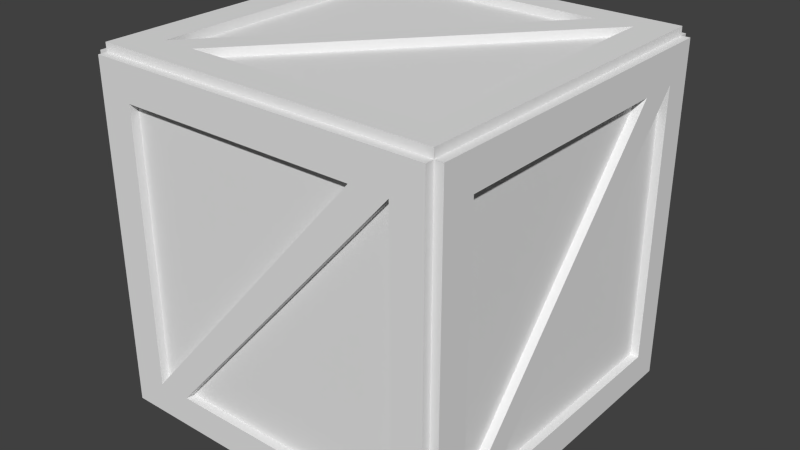 # Source: Crate.blend  (saved by Blender 2.64.0; exported with 4.5.12 LTS)
import bpy
from mathutils import Matrix  # noqa: F401  (used for matrix-valued properties, if any)

bpy.ops.wm.read_factory_settings(use_empty=True)
scene = bpy.context.scene
scene.name = 'Scene'

# ---- collections
col_collection_1 = bpy.data.collections.new('Collection 1'); scene.collection.children.link(col_collection_1)

# ---- materials (node trees are filled in below, after node groups)
mat_material = bpy.data.materials.new('Material')
mat_material.alpha_threshold = 0.0
mat_material.use_transparent_shadow = False
mat_material.roughness = 0.5
mat_material.line_color = (0.0, 0.0, 0.0, 1.0)

# ---- material node trees

# ---- world
world_world = bpy.data.worlds.new('World'); scene.world = world_world
world_world.color = (0.05088, 0.05088, 0.05088)
world_world.use_sun_shadow = False
world_world.sun_shadow_jitter_overblur = 0.0
world_world.cycles.sampling_method = 'MANUAL'
world_world.cycles.sample_map_resolution = 256

# ---- meshes
me_cube = bpy.data.meshes.new('Cube')
me_cube.from_pydata([(1.0, 1.0, -1.0), (1.0, -1.0, -1.0), (-1.0, -1.0, -1.0), (-1.0, 1.0, -1.0), (1.0, 1.0, 1.0), (1.0, -1.0, 1.0), (-1.0, -1.0, 1.0), (-1.0, 1.0, 1.0), (1.0, 1.0, 0.7969), (1.0, -1.0, 0.7969), (-1.0, -1.0, 0.7969), (-1.0, 1.0, 0.7969), (0.817, -1.0, 0.7969), (0.817, -1.0, -0.8174), (0.817, 1.0, 0.7969), (0.817, 1.0, -0.8174), (-0.8006, 1.0, -1.0), (-0.8006, -1.0, -1.0), (-0.8006, 1.0, 1.0), (-0.8006, -1.0, 1.0), (-0.8006, -1.0, 0.7969), (-0.8006, 1.0, 0.7969), (-0.8006, 1.0, -0.8174), (-0.8006, -1.0, -0.8174), (-1.0, 1.0, -0.8174), (-1.0, -1.0, -0.8174), (1.0, -1.0, -0.8174), (1.0, 1.0, -0.8174), (1.0, -0.8034, 0.7969), (-1.0, -0.8034, 0.7969), (-1.0, -0.8034, -0.8174), (1.0, -0.8034, -0.8174), (1.0, -0.8034, -1.0), (-1.0, -0.8034, -1.0), (1.0, -0.8034, 1.0), (-1.0, -0.8034, 1.0), (-1.0, 0.8333, -0.8174), (-1.0, 0.8333, 0.7969), (-1.0, 0.8333, 1.0), (-1.0, 0.8333, -1.0), (0.817, 1.0, -1.0), (0.817, -1.0, 1.0), (0.817, -1.0, -1.0), (0.817, 1.0, 1.0), (-0.8006, -0.8034, 1.0), (-0.8006, -0.8034, -1.0), (0.817, -0.8034, -1.0), (0.817, -0.8034, 1.0), (1.0, 0.8333, 1.0), (1.0, 0.8333, 0.7969), (1.0, 0.8333, -0.8174), (-0.8006, 0.8333, -1.0), (-0.8006, 0.8333, 1.0), (0.817, 0.8333, 1.0), (0.817, 0.8333, -1.0), (1.0, 0.8333, -1.0), (0.6, -1.0, 1.0), (0.6, -1.0, 0.7969), (-0.6, -1.0, -0.8174), (-0.6, -1.0, -1.0), (-1.0, -0.6, 1.0), (-1.0, -0.6, 0.7969), (-1.0, 0.6, -1.0), (-1.0, 0.6, -0.8174), (-0.6, 1.0, 0.7969), (-0.6, 1.0, 1.0), (0.6, 1.0, -0.8174), (0.6, 1.0, -1.0), (1.0, 0.6, 1.0), (1.0, 0.6, 0.7969), (1.0, -0.6, -0.8174), (1.0, -0.6, -1.0), (0.6, 1.0, 1.0), (0.6, 0.8333, 1.0), (-0.6, -0.8034, 1.0), (-0.6, -1.0, 1.0), (0.6, -0.8034, -1.0), (0.6, -1.0, -1.0), (-0.6, 1.0, -1.0), (-0.6, 0.8333, -1.0), (1.0, -1.05, -1.0), (-1.0, -1.05, -1.0), (1.0, -1.05, 1.0), (-1.0, -1.05, 1.0), (1.0, -1.05, 0.7969), (-1.0, -1.05, 0.7969), (0.817, -1.05, 0.7969), (0.817, -1.05, -0.8174), (-0.8006, -1.05, -1.0), (-0.8006, -1.05, 1.0), (-0.8006, -1.05, 0.7969), (-0.8006, -1.05, -0.8174), (-1.0, -1.05, -0.8174), (1.0, -1.05, -0.8174), (0.817, -1.05, 1.0), (0.817, -1.05, -1.0), (0.6, -1.05, 1.0), (0.6, -1.05, 0.7969), (-0.6, -1.05, -0.8174), (-0.6, -1.05, -1.0), (-0.6, -1.05, 1.0), (0.6, -1.05, -1.0), (1.05, 1.0, -1.0), (1.05, -1.0, -1.0), (1.05, 1.0, 1.0), (1.05, -1.0, 1.0), (1.05, 1.0, 0.7969), (1.05, -1.0, 0.7969), (1.05, -1.0, -0.8174), (1.05, 1.0, -0.8174), (1.05, -0.8034, 0.7969), (1.05, -0.8034, -0.8174), (1.05, -0.8034, -1.0), (1.05, -0.8034, 1.0), (1.05, 0.8333, 1.0), (1.05, 0.8333, 0.7969), (1.05, 0.8333, -0.8174), (1.05, 0.8333, -1.0), (1.05, 0.6, 1.0), (1.05, 0.6, 0.7969), (1.05, -0.6, -0.8174), (1.05, -0.6, -1.0), (1.0, 1.0, 1.05), (1.0, -1.0, 1.05), (-1.0, -1.0, 1.05), (-1.0, 1.0, 1.05), (-0.8006, 1.0, 1.05), (-0.8006, -1.0, 1.05), (1.0, -0.8034, 1.05), (-1.0, -0.8034, 1.05), (-1.0, 0.8333, 1.05), (0.817, -1.0, 1.05), (0.817, 1.0, 1.05), (-0.8006, -0.8034, 1.05), (0.817, -0.8034, 1.05), (1.0, 0.8333, 1.05), (-0.8006, 0.8333, 1.05), (0.817, 0.8333, 1.05), (0.6, -1.0, 1.05), (-1.0, -0.6, 1.05), (-0.6, 1.0, 1.05), (1.0, 0.6, 1.05), (0.6, 1.0, 1.05), (0.6, 0.8333, 1.05), (-0.6, -0.8034, 1.05), (-0.6, -1.0, 1.05), (1.0, 1.0, -1.05), (1.0, -1.0, -1.05), (-1.0, -1.0, -1.05), (-1.0, 1.0, -1.05), (-0.8006, 1.0, -1.05), (-0.8006, -1.0, -1.05), (1.0, -0.8034, -1.05), (-1.0, -0.8034, -1.05), (-1.0, 0.8333, -1.05), (0.817, 1.0, -1.05), (0.817, -1.0, -1.05), (-0.8006, -0.8034, -1.05), (0.817, -0.8034, -1.05), (-0.8006, 0.8333, -1.05), (0.817, 0.8333, -1.05), (1.0, 0.8333, -1.05), (-0.6, -1.0, -1.05), (-1.0, 0.6, -1.05), (0.6, 1.0, -1.05), (1.0, -0.6, -1.05), (0.6, -0.8034, -1.05), (0.6, -1.0, -1.05), (-0.6, 1.0, -1.05), (-0.6, 0.8333, -1.05), (-1.05, -1.0, -1.0), (-1.05, 1.0, -1.0), (-1.05, -1.0, 1.0), (-1.05, 1.0, 1.0), (-1.05, -1.0, 0.7969), (-1.05, 1.0, 0.7969), (-1.05, 1.0, -0.8174), (-1.05, -1.0, -0.8174), (-1.05, -0.8034, 0.7969), (-1.05, -0.8034, -0.8174), (-1.05, -0.8034, -1.0), (-1.05, -0.8034, 1.0), (-1.05, 0.8333, -0.8174), (-1.05, 0.8333, 0.7969), (-1.05, 0.8333, 1.0), (-1.05, 0.8333, -1.0), (-1.05, -0.6, 1.0), (-1.05, -0.6, 0.7969), (-1.05, 0.6, -1.0), (-1.05, 0.6, -0.8174), (1.0, 1.05, -1.0), (-1.0, 1.05, -1.0), (1.0, 1.05, 1.0), (-1.0, 1.05, 1.0), (1.0, 1.05, 0.7969), (-1.0, 1.05, 0.7969), (0.817, 1.05, 0.7969), (0.817, 1.05, -0.8174), (-0.8006, 1.05, -1.0), (-0.8006, 1.05, 1.0), (-0.8006, 1.05, 0.7969), (-0.8006, 1.05, -0.8174), (-1.0, 1.05, -0.8174), (1.0, 1.05, -0.8174), (0.817, 1.05, -1.0), (0.817, 1.05, 1.0), (-0.6, 1.05, 0.7969), (-0.6, 1.05, 1.0), (0.6, 1.05, -0.8174), (0.6, 1.05, -1.0), (0.6, 1.05, 1.0), (-0.6, 1.05, -1.0)], [], [(156, 147, 1, 42), (115, 120, 70, 49), (186, 181, 35, 60), (203, 194, 8, 27), (119, 110, 28, 69), (185, 171, 3, 39), (208, 201, 22, 66), (24, 3, 171, 176), (76, 51, 159, 166), (49, 50, 116, 115), (202, 191, 3, 24), (209, 204, 40, 67), (207, 199, 18, 65), (67, 40, 155, 164), (33, 2, 170, 180), (167, 156, 42, 77), (199, 193, 7, 18), (43, 4, 192, 205), (24, 11, 195, 202), (108, 107, 9, 26), (51, 45, 157, 159), (111, 119, 69, 31), (107, 105, 5, 9), (59, 17, 151, 162), (114, 104, 4, 48), (63, 29, 178, 189), (166, 157, 45, 76), (118, 114, 48, 68), (17, 2, 148, 151), (42, 1, 80, 95), (90, 91, 23, 20), (26, 9, 84, 93), (9, 5, 82, 84), (183, 182, 36, 37), (77, 42, 95, 101), (177, 170, 2, 25), (187, 183, 37, 61), (75, 56, 138, 145), (65, 18, 126, 140), (144, 134, 47, 74), (18, 7, 125, 126), (48, 4, 122, 135), (132, 122, 4, 43), (53, 47, 134, 137), (68, 48, 135, 141), (25, 2, 81, 92), (99, 88, 17, 59), (88, 81, 2, 17), (15, 14, 196, 197), (57, 20, 23), (29, 63, 30), (61, 37, 36), (182, 187, 61, 36), (176, 175, 11, 24), (98, 87, 13, 58), (97, 90, 20, 57), (12, 58, 13), (201, 200, 21, 22), (15, 64, 14), (66, 22, 21), (34, 5, 105, 113), (26, 1, 103, 108), (69, 28, 31), (49, 70, 50), (128, 123, 5, 34), (74, 53, 137, 144), (73, 52, 44), (53, 74, 47), (71, 32, 152, 165), (169, 160, 54, 79), (51, 76, 45), (79, 54, 46), (93, 80, 1, 26), (60, 38, 184, 186), (78, 16, 198, 211), (121, 112, 32, 71), (139, 130, 38, 60), (168, 150, 16, 78), (93, 87, 95, 80), (99, 98, 91, 88), (88, 91, 92, 81), (90, 85, 92, 91), (85, 90, 89, 83), (86, 84, 82, 94), (97, 96, 100, 89, 90), (87, 93, 84, 86), (86, 94, 96, 97), (95, 87, 98, 99, 101), (98, 86, 97, 91), (101, 99, 59, 77), (100, 96, 56, 75), (19, 6, 83, 89), (96, 94, 41, 56), (12, 13, 87, 86), (75, 19, 89, 100), (94, 82, 5, 41), (91, 97, 57, 23), (85, 83, 6, 10), (92, 85, 10, 25), (86, 98, 58, 12), (110, 113, 105, 107), (111, 110, 107, 108), (112, 111, 108, 103), (109, 106, 115, 116), (119, 118, 113, 110), (121, 120, 111, 112), (106, 104, 114, 115), (102, 109, 116, 117), (115, 114, 118, 119), (117, 116, 120, 121), (120, 115, 119, 111), (112, 103, 1, 32), (27, 8, 106, 109), (120, 116, 50, 70), (55, 0, 102, 117), (109, 102, 0, 27), (68, 34, 113, 118), (8, 4, 104, 106), (110, 111, 31, 28), (71, 55, 117, 121), (127, 133, 129, 124), (136, 130, 139, 129, 133), (136, 126, 125, 130), (143, 142, 140, 126, 136), (132, 137, 135, 122), (135, 137, 134, 128, 141), (128, 134, 131, 123), (145, 144, 133, 127), (137, 132, 142, 143), (131, 134, 144, 145, 138), (143, 133, 144, 137), (127, 124, 6, 19), (56, 41, 131, 138), (60, 35, 129, 139), (145, 127, 19, 75), (41, 5, 123, 131), (35, 6, 124, 129), (136, 133, 44, 52), (130, 125, 7, 38), (72, 65, 140, 142), (142, 132, 43, 72), (133, 143, 73, 44), (141, 128, 34, 68), (143, 136, 52, 73), (157, 151, 148, 153), (166, 167, 162, 151, 157), (159, 157, 153, 163, 154), (152, 147, 156, 158), (161, 165, 152, 158, 160), (150, 159, 154, 149), (146, 161, 160, 155), (168, 169, 159, 150), (158, 156, 167, 166), (155, 160, 169, 168, 164), (169, 158, 166, 159), (153, 148, 2, 33), (77, 59, 162, 167), (39, 3, 149, 154), (32, 1, 147, 152), (158, 169, 79, 46), (62, 39, 154, 163), (150, 149, 3, 16), (40, 0, 146, 155), (161, 146, 0, 55), (78, 67, 164, 168), (160, 158, 46, 54), (163, 153, 33, 62), (165, 161, 55, 71), (183, 184, 173, 175), (182, 183, 175, 176), (185, 182, 176, 171), (170, 177, 179, 180), (188, 189, 182, 185), (179, 177, 174, 178), (178, 174, 172, 181), (184, 183, 187, 186), (180, 179, 189, 188), (186, 187, 178, 181), (187, 182, 189, 178), (29, 30, 179, 178), (181, 172, 6, 35), (188, 185, 39, 62), (38, 7, 173, 184), (10, 6, 172, 174), (189, 179, 30, 63), (25, 10, 174, 177), (175, 173, 7, 11), (62, 33, 180, 188), (201, 198, 191, 202), (199, 200, 195, 193), (200, 201, 202, 195), (205, 196, 206, 207, 210), (197, 204, 209, 208), (203, 190, 204, 197), (192, 194, 196, 205), (194, 203, 197, 196), (207, 206, 200, 199), (208, 209, 211, 198, 201), (206, 197, 208, 200), (206, 196, 14, 64), (210, 207, 65, 72), (16, 3, 191, 198), (197, 206, 64, 15), (72, 43, 205, 210), (204, 190, 0, 40), (211, 209, 67, 78), (27, 0, 190, 203), (11, 7, 193, 195), (194, 192, 4, 8), (200, 208, 66, 21)])
me_cube.materials.append(mat_material)
me_cube.use_remesh_preserve_volume = False
me_cube.use_remesh_preserve_attributes = False
me_cube.use_mirror_vertex_groups = False
me_cube.update()

# ---- objects
ob_cube = bpy.data.objects.new('Cube', me_cube)

# ---- transforms, parenting, visibility, modifiers, constraints
ob_cube.location = (0.0, 0.0, 0.0)
ob_cube.scale = (4.0, 4.0, 4.0)
ob_cube.lock_rotations_4d = False
ob_cube.empty_display_type = 'ARROWS'
ob_cube.lineart.crease_threshold = 0.0

# ---- collection membership
col_collection_1.objects.link(ob_cube)

# ---- scene / render settings (as saved in the file)
scene.frame_start = 1; scene.frame_end = 250; scene.frame_set(1)
scene.render.engine = 'BLENDER_EEVEE_NEXT'
scene.render.image_settings.color_mode = 'RGB'
scene.render.image_settings.compression = 90
scene.render.resolution_percentage = 50
scene.render.dither_intensity = 0.0
scene.render.bake_margin = 2
scene.render.bake_bias = 0.0
scene.cycles.use_denoising = False
scene.cycles.samples = 10
scene.cycles.sampling_pattern = 'TABULATED_SOBOL'
scene.cycles.light_sampling_threshold = 0.0
scene.cycles.use_adaptive_sampling = False
scene.cycles.use_light_tree = False
scene.cycles.blur_glossy = 0.0
scene.cycles.volume_bounces = 1
scene.cycles.pixel_filter_type = 'GAUSSIAN'
scene.cycles.sample_clamp_indirect = 0.0
scene.view_settings.view_transform = 'Standard'
bpy.context.view_layer.update()

# ---- added for rendering (the .blend has no active camera and no usable light): camera, sun
cam_auto = bpy.data.cameras.new('AutoCamera')
cam_auto.lens = 50.0
cam_auto.sensor_width = 36.0
cam_auto.clip_end = 1000.0
ob_auto_camera = bpy.data.objects.new('AutoCamera', cam_auto)
scene.collection.objects.link(ob_auto_camera)
ob_auto_camera.location = (13.4613, -16.1536, 10.769)
ob_auto_camera.rotation_euler = (1.09748, -7.21219e-08, 0.694738)
scene.camera = ob_auto_camera
light_auto_sun = bpy.data.lights.new('AutoSun', 'SUN')
light_auto_sun.energy = 3.0
light_auto_sun.angle = 0.0523599
ob_auto_sun = bpy.data.objects.new('AutoSun', light_auto_sun)
scene.collection.objects.link(ob_auto_sun)
ob_auto_sun.rotation_euler = (0.872665, 0.174533, 0.523599)
bpy.context.view_layer.update()
